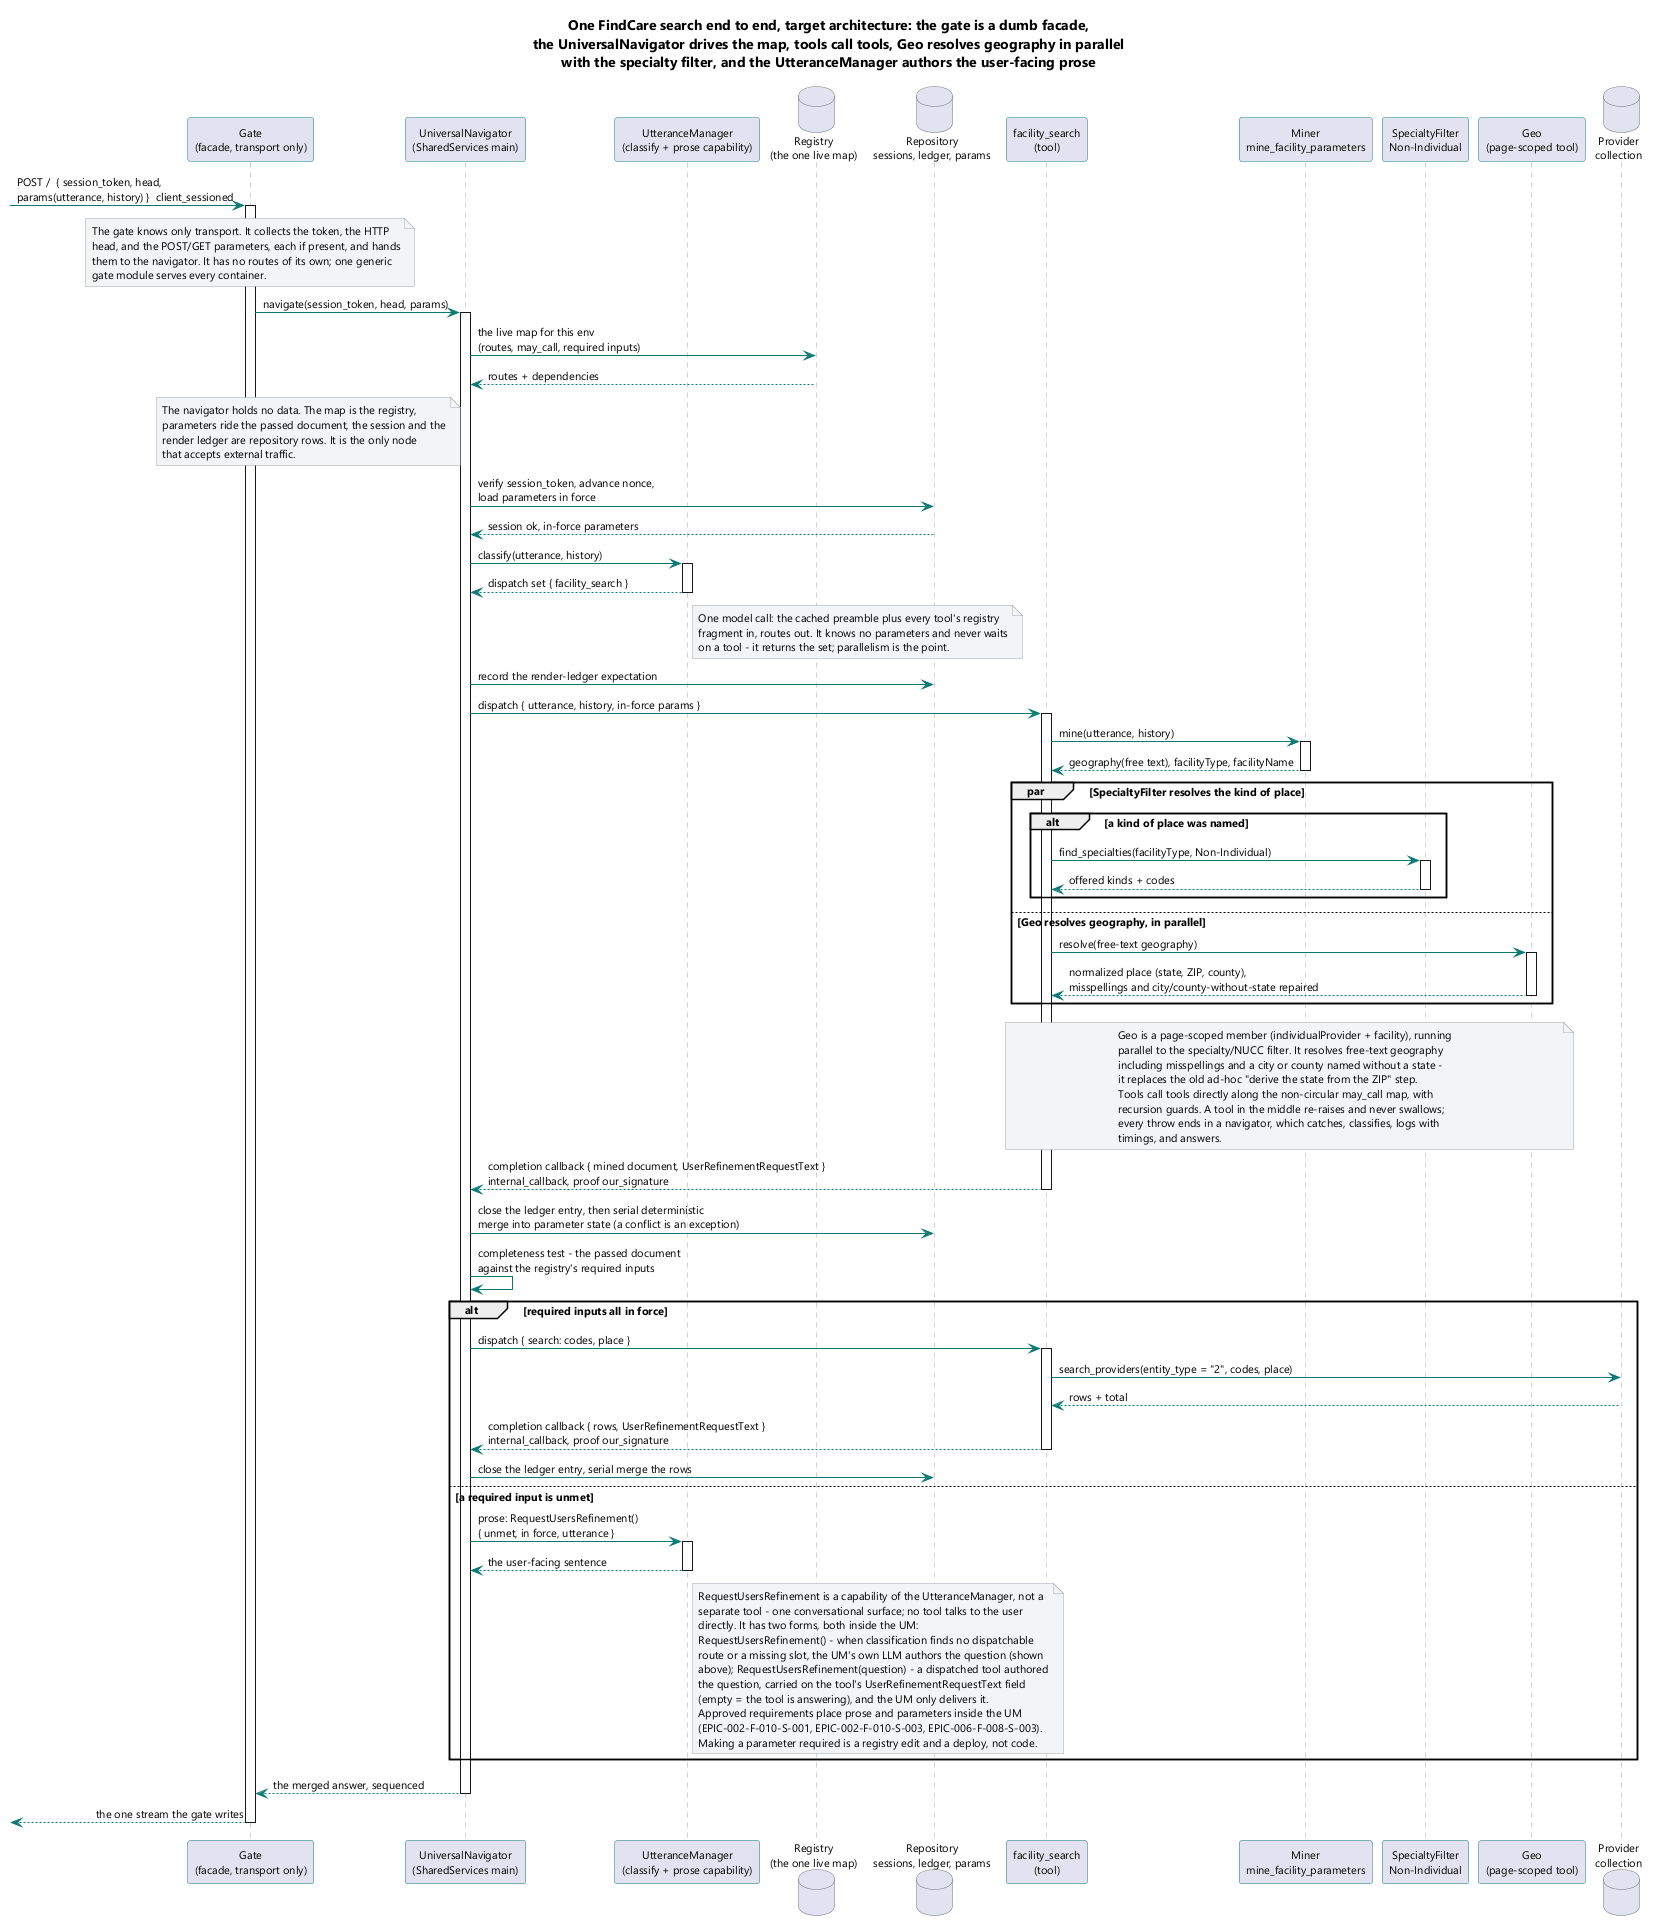

The diagram above was rendered by PlantUML. Its source (embedded in the PNG):
@startuml
skinparam componentStyle rectangle
skinparam shadowing false
skinparam defaultFontName Segoe UI
skinparam defaultFontSize 11
skinparam ArrowColor #0b7a75
skinparam ComponentBorderColor #0b7a75
skinparam DatabaseBorderColor #6b7280
skinparam NoteBackgroundColor #f3f4f6
skinparam NoteBorderColor #9ca3af

skinparam ParticipantBorderColor #0b7a75
skinparam SequenceLifeLineBorderColor #9ca3af

title One FindCare search end to end, target architecture: the gate is a dumb facade,\nthe UniversalNavigator drives the map, tools call tools, Geo resolves geography in parallel\nwith the specialty filter, and the UtteranceManager authors the user-facing prose

participant "Gate\n(facade, transport only)" as Gate
participant "UniversalNavigator\n(SharedServices main)" as UN
participant "UtteranceManager\n(classify + prose capability)" as UM
database "Registry\n(the one live map)" as Reg
database "Repository\nsessions, ledger, params" as Repo
participant "facility_search\n(tool)" as FS
participant "Miner\nmine_facility_parameters" as Miner
participant "SpecialtyFilter\nNon-Individual" as Cat
participant "Geo\n(page-scoped tool)" as Geo
database "Provider\ncollection" as Providers

[-> Gate : POST /  { session_token, head,\nparams(utterance, history) }  client_sessioned
activate Gate
note over Gate
  The gate knows only transport. It collects the token, the HTTP
  head, and the POST/GET parameters, each if present, and hands
  them to the navigator. It has no routes of its own; one generic
  gate module serves every container.
end note

Gate -> UN : navigate(session_token, head, params)
activate UN
UN -> Reg : the live map for this env\n(routes, may_call, required inputs)
Reg --> UN : routes + dependencies
note left of UN
  The navigator holds no data. The map is the registry,
  parameters ride the passed document, the session and the
  render ledger are repository rows. It is the only node
  that accepts external traffic.
end note
UN -> Repo : verify session_token, advance nonce,\nload parameters in force
Repo --> UN : session ok, in-force parameters

UN -> UM : classify(utterance, history)
activate UM
UM --> UN : dispatch set { facility_search }
deactivate UM
note right of UM
  One model call: the cached preamble plus every tool's registry
  fragment in, routes out. It knows no parameters and never waits
  on a tool - it returns the set; parallelism is the point.
end note

UN -> Repo : record the render-ledger expectation
UN -> FS : dispatch { utterance, history, in-force params }
activate FS
FS -> Miner : mine(utterance, history)
activate Miner
Miner --> FS : geography(free text), facilityType, facilityName
deactivate Miner

par SpecialtyFilter resolves the kind of place
  alt a kind of place was named
    FS -> Cat : find_specialties(facilityType, Non-Individual)
    activate Cat
    Cat --> FS : offered kinds + codes
    deactivate Cat
  end
else Geo resolves geography, in parallel
  FS -> Geo : resolve(free-text geography)
  activate Geo
  Geo --> FS : normalized place (state, ZIP, county),\nmisspellings and city/county-without-state repaired
  deactivate Geo
end
note over FS, Geo
  Geo is a page-scoped member (individualProvider + facility), running
  parallel to the specialty/NUCC filter. It resolves free-text geography
  including misspellings and a city or county named without a state -
  it replaces the old ad-hoc "derive the state from the ZIP" step.
  Tools call tools directly along the non-circular may_call map, with
  recursion guards. A tool in the middle re-raises and never swallows;
  every throw ends in a navigator, which catches, classifies, logs with
  timings, and answers.
end note
FS --> UN : completion callback { mined document, UserRefinementRequestText }\ninternal_callback, proof our_signature
deactivate FS
UN -> Repo : close the ledger entry, then serial deterministic\nmerge into parameter state (a conflict is an exception)
UN -> UN : completeness test - the passed document\nagainst the registry's required inputs

alt required inputs all in force
  UN -> FS : dispatch { search: codes, place }
  activate FS
  FS -> Providers : search_providers(entity_type = "2", codes, place)
  Providers --> FS : rows + total
  FS --> UN : completion callback { rows, UserRefinementRequestText }\ninternal_callback, proof our_signature
  deactivate FS
  UN -> Repo : close the ledger entry, serial merge the rows
else a required input is unmet
  UN -> UM : prose: RequestUsersRefinement()\n{ unmet, in force, utterance }
  activate UM
  UM --> UN : the user-facing sentence
  deactivate UM
  note right of UM
    RequestUsersRefinement is a capability of the UtteranceManager, not a
    separate tool - one conversational surface; no tool talks to the user
    directly. It has two forms, both inside the UM:
    RequestUsersRefinement() - when classification finds no dispatchable
    route or a missing slot, the UM's own LLM authors the question (shown
    above); RequestUsersRefinement(question) - a dispatched tool authored
    the question, carried on the tool's UserRefinementRequestText field
    (empty = the tool is answering), and the UM only delivers it.
    Approved requirements place prose and parameters inside the UM
    (EPIC-002-F-010-S-001, EPIC-002-F-010-S-003, EPIC-006-F-008-S-003).
    Making a parameter required is a registry edit and a deploy, not code.
  end note
end

UN --> Gate : the merged answer, sequenced
deactivate UN
[<-- Gate : the one stream the gate writes
deactivate Gate

@enduml